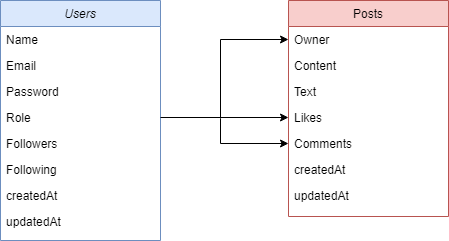

The diagram above was exported from draw.io. Its source (the exported page's mxGraphModel, read from the mxfile embedded in the PNG):
<mxGraphModel dx="1050" dy="565" grid="1" gridSize="10" guides="1" tooltips="1" connect="1" arrows="1" fold="1" page="1" pageScale="1" pageWidth="827" pageHeight="1169" math="0" shadow="0">
  <root>
    <mxCell id="WIyWlLk6GJQsqaUBKTNV-0" />
    <mxCell id="WIyWlLk6GJQsqaUBKTNV-1" parent="WIyWlLk6GJQsqaUBKTNV-0" />
    <mxCell id="zkfFHV4jXpPFQw0GAbJ--0" value="Users" style="swimlane;fontStyle=2;align=center;verticalAlign=top;childLayout=stackLayout;horizontal=1;startSize=26;horizontalStack=0;resizeParent=1;resizeLast=0;collapsible=1;marginBottom=0;rounded=0;shadow=0;strokeWidth=1;fillColor=#dae8fc;strokeColor=#6c8ebf;" parent="WIyWlLk6GJQsqaUBKTNV-1" vertex="1">
      <mxGeometry x="220" y="132" width="160" height="240" as="geometry">
        <mxRectangle x="230" y="140" width="160" height="26" as="alternateBounds" />
      </mxGeometry>
    </mxCell>
    <mxCell id="zkfFHV4jXpPFQw0GAbJ--1" value="Name" style="text;align=left;verticalAlign=top;spacingLeft=4;spacingRight=4;overflow=hidden;rotatable=0;points=[[0,0.5],[1,0.5]];portConstraint=eastwest;" parent="zkfFHV4jXpPFQw0GAbJ--0" vertex="1">
      <mxGeometry y="26" width="160" height="26" as="geometry" />
    </mxCell>
    <mxCell id="zkfFHV4jXpPFQw0GAbJ--2" value="Email" style="text;align=left;verticalAlign=top;spacingLeft=4;spacingRight=4;overflow=hidden;rotatable=0;points=[[0,0.5],[1,0.5]];portConstraint=eastwest;rounded=0;shadow=0;html=0;" parent="zkfFHV4jXpPFQw0GAbJ--0" vertex="1">
      <mxGeometry y="52" width="160" height="26" as="geometry" />
    </mxCell>
    <mxCell id="zkfFHV4jXpPFQw0GAbJ--3" value="Password" style="text;align=left;verticalAlign=top;spacingLeft=4;spacingRight=4;overflow=hidden;rotatable=0;points=[[0,0.5],[1,0.5]];portConstraint=eastwest;rounded=0;shadow=0;html=0;" parent="zkfFHV4jXpPFQw0GAbJ--0" vertex="1">
      <mxGeometry y="78" width="160" height="26" as="geometry" />
    </mxCell>
    <mxCell id="iU5MxkJcoQjP-POJCLUj-0" value="Role" style="text;align=left;verticalAlign=top;spacingLeft=4;spacingRight=4;overflow=hidden;rotatable=0;points=[[0,0.5],[1,0.5]];portConstraint=eastwest;rounded=0;shadow=0;html=0;" vertex="1" parent="zkfFHV4jXpPFQw0GAbJ--0">
      <mxGeometry y="104" width="160" height="26" as="geometry" />
    </mxCell>
    <mxCell id="iU5MxkJcoQjP-POJCLUj-1" value="Followers" style="text;align=left;verticalAlign=top;spacingLeft=4;spacingRight=4;overflow=hidden;rotatable=0;points=[[0,0.5],[1,0.5]];portConstraint=eastwest;rounded=0;shadow=0;html=0;" vertex="1" parent="zkfFHV4jXpPFQw0GAbJ--0">
      <mxGeometry y="130" width="160" height="26" as="geometry" />
    </mxCell>
    <mxCell id="iU5MxkJcoQjP-POJCLUj-2" value="Following" style="text;align=left;verticalAlign=top;spacingLeft=4;spacingRight=4;overflow=hidden;rotatable=0;points=[[0,0.5],[1,0.5]];portConstraint=eastwest;rounded=0;shadow=0;html=0;" vertex="1" parent="zkfFHV4jXpPFQw0GAbJ--0">
      <mxGeometry y="156" width="160" height="26" as="geometry" />
    </mxCell>
    <mxCell id="iU5MxkJcoQjP-POJCLUj-3" value="createdAt" style="text;align=left;verticalAlign=top;spacingLeft=4;spacingRight=4;overflow=hidden;rotatable=0;points=[[0,0.5],[1,0.5]];portConstraint=eastwest;rounded=0;shadow=0;html=0;" vertex="1" parent="zkfFHV4jXpPFQw0GAbJ--0">
      <mxGeometry y="182" width="160" height="26" as="geometry" />
    </mxCell>
    <mxCell id="iU5MxkJcoQjP-POJCLUj-4" value="updatedAt" style="text;align=left;verticalAlign=top;spacingLeft=4;spacingRight=4;overflow=hidden;rotatable=0;points=[[0,0.5],[1,0.5]];portConstraint=eastwest;rounded=0;shadow=0;html=0;" vertex="1" parent="zkfFHV4jXpPFQw0GAbJ--0">
      <mxGeometry y="208" width="160" height="26" as="geometry" />
    </mxCell>
    <mxCell id="zkfFHV4jXpPFQw0GAbJ--17" value="Posts" style="swimlane;fontStyle=0;align=center;verticalAlign=top;childLayout=stackLayout;horizontal=1;startSize=26;horizontalStack=0;resizeParent=1;resizeLast=0;collapsible=1;marginBottom=0;rounded=0;shadow=0;strokeWidth=1;fillColor=#f8cecc;strokeColor=#b85450;" parent="WIyWlLk6GJQsqaUBKTNV-1" vertex="1">
      <mxGeometry x="508" y="132" width="160" height="216" as="geometry">
        <mxRectangle x="550" y="140" width="160" height="26" as="alternateBounds" />
      </mxGeometry>
    </mxCell>
    <mxCell id="zkfFHV4jXpPFQw0GAbJ--18" value="Owner" style="text;align=left;verticalAlign=top;spacingLeft=4;spacingRight=4;overflow=hidden;rotatable=0;points=[[0,0.5],[1,0.5]];portConstraint=eastwest;" parent="zkfFHV4jXpPFQw0GAbJ--17" vertex="1">
      <mxGeometry y="26" width="160" height="26" as="geometry" />
    </mxCell>
    <mxCell id="zkfFHV4jXpPFQw0GAbJ--19" value="Content" style="text;align=left;verticalAlign=top;spacingLeft=4;spacingRight=4;overflow=hidden;rotatable=0;points=[[0,0.5],[1,0.5]];portConstraint=eastwest;rounded=0;shadow=0;html=0;" parent="zkfFHV4jXpPFQw0GAbJ--17" vertex="1">
      <mxGeometry y="52" width="160" height="26" as="geometry" />
    </mxCell>
    <mxCell id="zkfFHV4jXpPFQw0GAbJ--20" value="Text" style="text;align=left;verticalAlign=top;spacingLeft=4;spacingRight=4;overflow=hidden;rotatable=0;points=[[0,0.5],[1,0.5]];portConstraint=eastwest;rounded=0;shadow=0;html=0;" parent="zkfFHV4jXpPFQw0GAbJ--17" vertex="1">
      <mxGeometry y="78" width="160" height="26" as="geometry" />
    </mxCell>
    <mxCell id="zkfFHV4jXpPFQw0GAbJ--21" value="Likes" style="text;align=left;verticalAlign=top;spacingLeft=4;spacingRight=4;overflow=hidden;rotatable=0;points=[[0,0.5],[1,0.5]];portConstraint=eastwest;rounded=0;shadow=0;html=0;" parent="zkfFHV4jXpPFQw0GAbJ--17" vertex="1">
      <mxGeometry y="104" width="160" height="26" as="geometry" />
    </mxCell>
    <mxCell id="zkfFHV4jXpPFQw0GAbJ--22" value="Comments" style="text;align=left;verticalAlign=top;spacingLeft=4;spacingRight=4;overflow=hidden;rotatable=0;points=[[0,0.5],[1,0.5]];portConstraint=eastwest;rounded=0;shadow=0;html=0;" parent="zkfFHV4jXpPFQw0GAbJ--17" vertex="1">
      <mxGeometry y="130" width="160" height="26" as="geometry" />
    </mxCell>
    <mxCell id="zkfFHV4jXpPFQw0GAbJ--24" value="createdAt" style="text;align=left;verticalAlign=top;spacingLeft=4;spacingRight=4;overflow=hidden;rotatable=0;points=[[0,0.5],[1,0.5]];portConstraint=eastwest;" parent="zkfFHV4jXpPFQw0GAbJ--17" vertex="1">
      <mxGeometry y="156" width="160" height="26" as="geometry" />
    </mxCell>
    <mxCell id="zkfFHV4jXpPFQw0GAbJ--25" value="updatedAt" style="text;align=left;verticalAlign=top;spacingLeft=4;spacingRight=4;overflow=hidden;rotatable=0;points=[[0,0.5],[1,0.5]];portConstraint=eastwest;" parent="zkfFHV4jXpPFQw0GAbJ--17" vertex="1">
      <mxGeometry y="182" width="160" height="26" as="geometry" />
    </mxCell>
    <mxCell id="iU5MxkJcoQjP-POJCLUj-5" value="" style="endArrow=classic;html=1;rounded=0;exitX=1;exitY=0.5;exitDx=0;exitDy=0;entryX=0;entryY=0.5;entryDx=0;entryDy=0;" edge="1" parent="WIyWlLk6GJQsqaUBKTNV-1" source="iU5MxkJcoQjP-POJCLUj-0" target="zkfFHV4jXpPFQw0GAbJ--21">
      <mxGeometry width="50" height="50" relative="1" as="geometry">
        <mxPoint x="450" y="450" as="sourcePoint" />
        <mxPoint x="500" y="400" as="targetPoint" />
      </mxGeometry>
    </mxCell>
    <mxCell id="iU5MxkJcoQjP-POJCLUj-6" value="" style="endArrow=classic;html=1;rounded=0;entryX=0;entryY=0.5;entryDx=0;entryDy=0;" edge="1" parent="WIyWlLk6GJQsqaUBKTNV-1" target="zkfFHV4jXpPFQw0GAbJ--22">
      <mxGeometry width="50" height="50" relative="1" as="geometry">
        <mxPoint x="440" y="250" as="sourcePoint" />
        <mxPoint x="530" y="420" as="targetPoint" />
        <Array as="points">
          <mxPoint x="440" y="275" />
        </Array>
      </mxGeometry>
    </mxCell>
    <mxCell id="iU5MxkJcoQjP-POJCLUj-7" value="" style="endArrow=classic;html=1;rounded=0;entryX=0;entryY=0.5;entryDx=0;entryDy=0;" edge="1" parent="WIyWlLk6GJQsqaUBKTNV-1" target="zkfFHV4jXpPFQw0GAbJ--18">
      <mxGeometry width="50" height="50" relative="1" as="geometry">
        <mxPoint x="440" y="250" as="sourcePoint" />
        <mxPoint x="460" y="130" as="targetPoint" />
        <Array as="points">
          <mxPoint x="440" y="171" />
        </Array>
      </mxGeometry>
    </mxCell>
  </root>
</mxGraphModel>